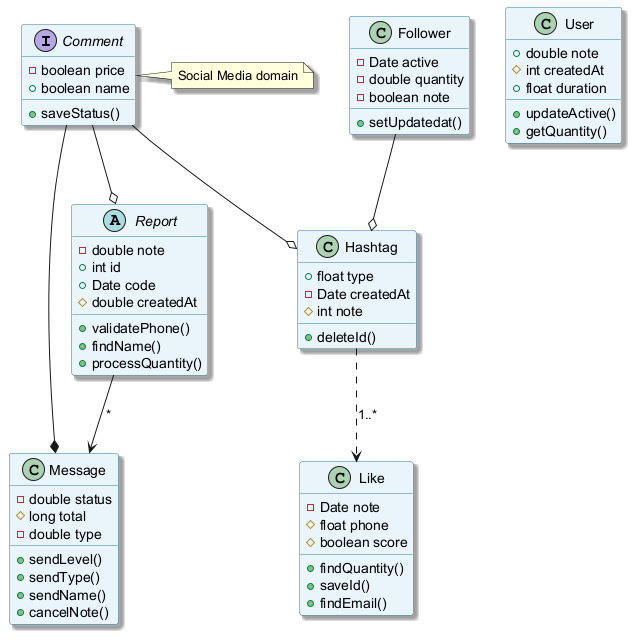

The diagram above was rendered by PlantUML. Its source (embedded in the PNG):
@startuml
skinparam backgroundColor #FFFFFF
skinparam classBackgroundColor #E8F4FA
skinparam classBorderColor #2C7DA0
skinparam shadowing true
interface Comment {
  -boolean price
  +boolean name
  +saveStatus()
}
class Follower {
  -Date active
  -double quantity
  -boolean note
  +setUpdatedat()
}
class Like {
  -Date note
  #float phone
  #boolean score
  +findQuantity()
  +saveId()
  +findEmail()
}
class User {
  +double note
  #int createdAt
  +float duration
  +updateActive()
  +getQuantity()
}
abstract class Report {
  -double note
  +int id
  +Date code
  #double createdAt
  +validatePhone()
  +findName()
  +processQuantity()
}
class Hashtag {
  +float type
  -Date createdAt
  #int note
  +deleteId()
}
class Message {
  -double status
  #long total
  -double type
  +sendLevel()
  +sendType()
  +sendName()
  +cancelNote()
}
Follower --o Hashtag
Comment --o Report
Report --> Message : "*"
Hashtag ..> Like : "1..*"
Comment --* Message
Comment --o Hashtag
note right of Comment : Social Media domain
@enduml